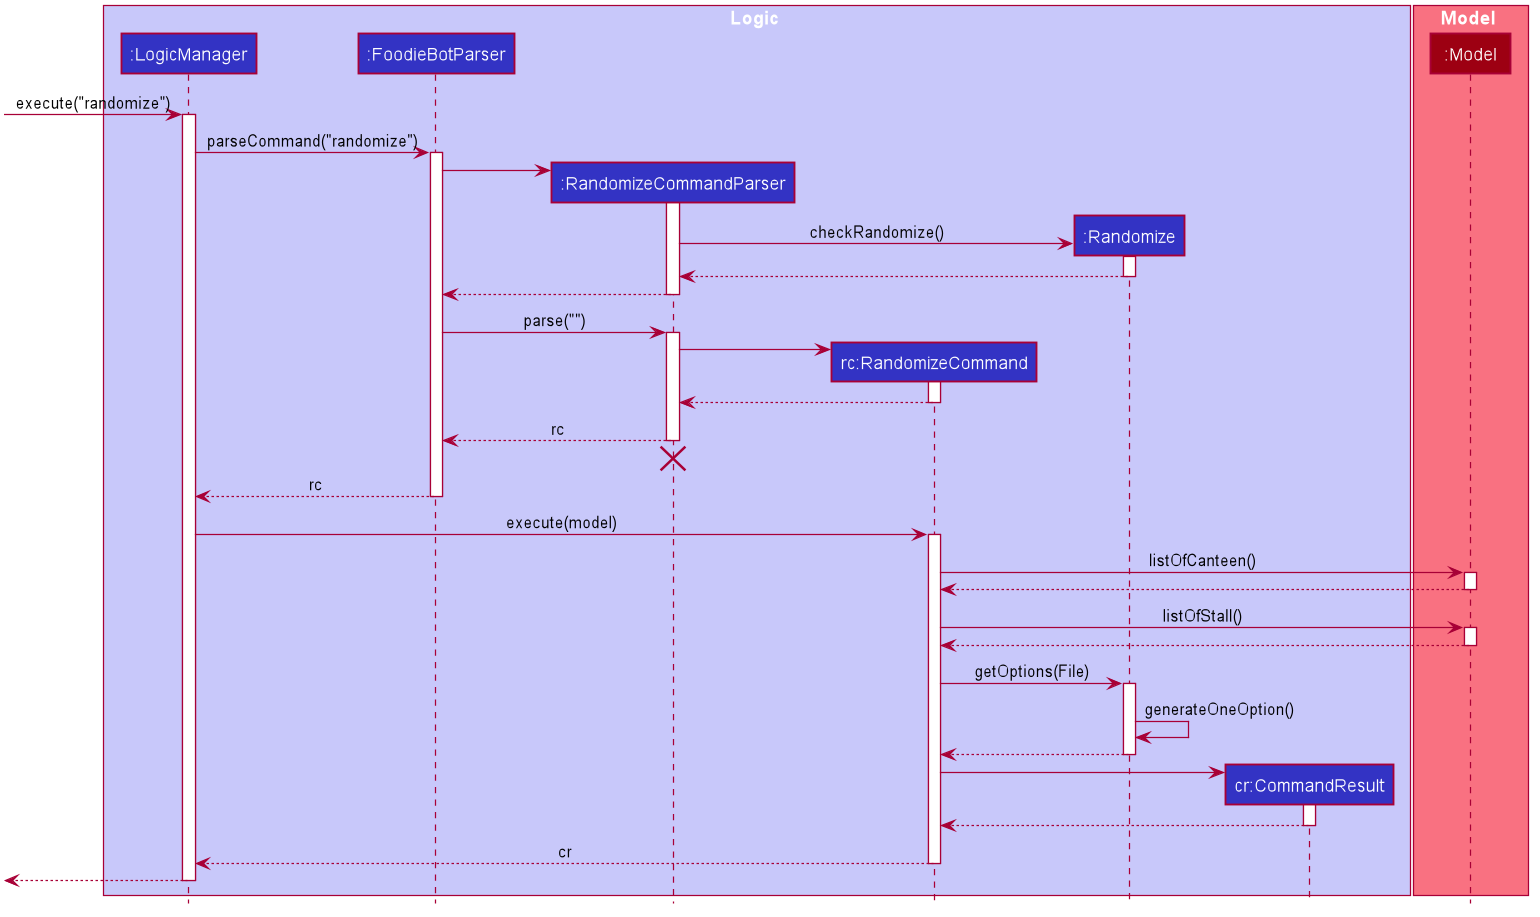

The diagram above was rendered by PlantUML. Its source (embedded in the PNG):
@startuml








skinparam BackgroundColor #FFFFFFF

skinparam Shadowing false

skinparam Class {
    FontColor #FFFFFF
    BorderThickness 1
    BorderColor #FFFFFF
    StereotypeFontColor #FFFFFF
    FontName Arial
}

skinparam Actor {
    BorderColor #000000
    Color #000000
    FontName Arial
}

skinparam Sequence {
    MessageAlign center
    BoxFontSize 15
    BoxPadding 0
    BoxFontColor #FFFFFF
    FontName Arial
}

skinparam Participant {
    FontColor #FFFFFFF
    Padding 20
}

skinparam MinClassWidth 50
skinparam ParticipantPadding 10
skinparam Shadowing false
skinparam DefaultTextAlignment center
skinparam packageStyle Rectangle

hide footbox
hide members
hide circle

box Logic #C8C8FA
participant ":LogicManager" as LogicManager #3333C4
participant ":FoodieBotParser" as FoodieBotParser #3333C4
participant ":RandomizeCommandParser" as RandomizeCommandParser #3333C4
participant "rc:RandomizeCommand" as RandomizeCommand #3333C4
participant ":Randomize" as Randomize #3333C4
participant "cr:CommandResult" as CommandResult #3333C4
end box

box Model #F97181
participant ":Model" as Model #9D0012
end box

[-> LogicManager : execute("randomize")
activate LogicManager

LogicManager -> FoodieBotParser : parseCommand("randomize")
activate FoodieBotParser

create RandomizeCommandParser
FoodieBotParser -> RandomizeCommandParser
activate RandomizeCommandParser

create Randomize
RandomizeCommandParser -> Randomize : checkRandomize()
activate Randomize

Randomize --> RandomizeCommandParser
deactivate Randomize

RandomizeCommandParser --> FoodieBotParser
deactivate RandomizeCommandParser

FoodieBotParser -> RandomizeCommandParser : parse("")
activate RandomizeCommandParser

create RandomizeCommand
RandomizeCommandParser -> RandomizeCommand
activate RandomizeCommand

RandomizeCommand --> RandomizeCommandParser :
deactivate RandomizeCommand

RandomizeCommandParser --> FoodieBotParser : rc
deactivate RandomizeCommandParser
RandomizeCommandParser -[hidden]-> FoodieBotParser
destroy RandomizeCommandParser

FoodieBotParser --> LogicManager : rc
deactivate FoodieBotParser

LogicManager -> RandomizeCommand : execute(model)
activate RandomizeCommand

RandomizeCommand -> Model : listOfCanteen()
activate Model

Model --> RandomizeCommand
deactivate Model

RandomizeCommand -> Model : listOfStall()
activate Model

Model --> RandomizeCommand
deactivate Model

RandomizeCommand -> Randomize : getOptions(File)
activate Randomize

Randomize -> Randomize : generateOneOption()

Randomize --> RandomizeCommand
deactivate Randomize

create CommandResult
RandomizeCommand -> CommandResult
activate CommandResult

CommandResult --> RandomizeCommand
deactivate CommandResult

RandomizeCommand --> LogicManager : cr
deactivate RandomizeCommand

[<--LogicManager
deactivate LogicManager
@enduml